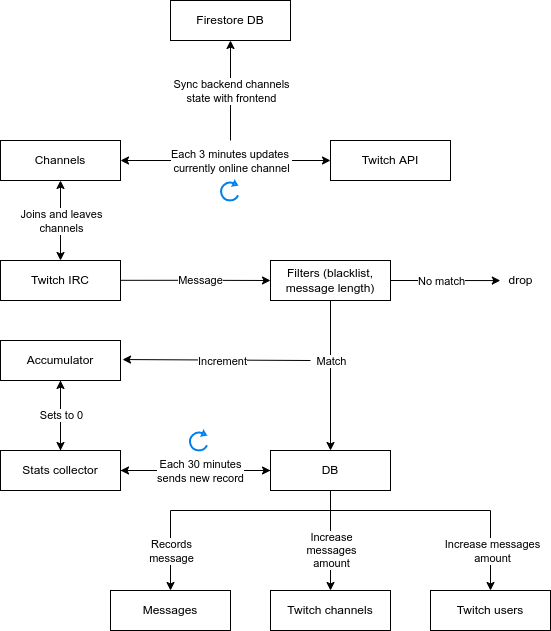

The diagram above was exported from draw.io. Its source (the exported page's mxGraphModel, read from the mxfile embedded in the PNG):
<mxGraphModel dx="1407" dy="771" grid="1" gridSize="10" guides="1" tooltips="1" connect="1" arrows="1" fold="1" page="1" pageScale="1" pageWidth="827" pageHeight="1169" math="0" shadow="0">
  <root>
    <mxCell id="0" />
    <mxCell id="1" parent="0" />
    <mxCell id="uUZ6EKblKBSSa4yB4NiT-2" value="" style="html=1;verticalLabelPosition=bottom;align=center;labelBackgroundColor=#ffffff;verticalAlign=top;strokeWidth=2;strokeColor=#0080F0;shadow=0;dashed=0;shape=mxgraph.ios7.icons.reload;rotation=25;" vertex="1" parent="1">
      <mxGeometry x="371.11" y="250" width="17.78" height="20" as="geometry" />
    </mxCell>
    <mxCell id="uUZ6EKblKBSSa4yB4NiT-4" value="Channels" style="rounded=0;whiteSpace=wrap;html=1;" vertex="1" parent="1">
      <mxGeometry x="150" y="210" width="120" height="40" as="geometry" />
    </mxCell>
    <mxCell id="uUZ6EKblKBSSa4yB4NiT-5" value="Twitch API" style="rounded=0;whiteSpace=wrap;html=1;" vertex="1" parent="1">
      <mxGeometry x="480" y="210" width="120" height="40" as="geometry" />
    </mxCell>
    <mxCell id="uUZ6EKblKBSSa4yB4NiT-6" value="" style="endArrow=classic;startArrow=classic;html=1;rounded=0;exitX=1;exitY=0.5;exitDx=0;exitDy=0;entryX=0;entryY=0.5;entryDx=0;entryDy=0;" edge="1" parent="1" source="uUZ6EKblKBSSa4yB4NiT-4" target="uUZ6EKblKBSSa4yB4NiT-5">
      <mxGeometry width="50" height="50" relative="1" as="geometry">
        <mxPoint x="380" y="490" as="sourcePoint" />
        <mxPoint x="430" y="440" as="targetPoint" />
      </mxGeometry>
    </mxCell>
    <mxCell id="uUZ6EKblKBSSa4yB4NiT-7" value="Each 3 minutes updates &lt;br&gt;currently online channel" style="edgeLabel;html=1;align=center;verticalAlign=middle;resizable=0;points=[];" vertex="1" connectable="0" parent="uUZ6EKblKBSSa4yB4NiT-6">
      <mxGeometry x="-0.2312" relative="1" as="geometry">
        <mxPoint x="29" as="offset" />
      </mxGeometry>
    </mxCell>
    <mxCell id="uUZ6EKblKBSSa4yB4NiT-8" value="" style="endArrow=classic;startArrow=classic;html=1;rounded=0;entryX=0.5;entryY=1;entryDx=0;entryDy=0;exitX=0.5;exitY=0;exitDx=0;exitDy=0;" edge="1" parent="1" source="uUZ6EKblKBSSa4yB4NiT-10" target="uUZ6EKblKBSSa4yB4NiT-4">
      <mxGeometry width="50" height="50" relative="1" as="geometry">
        <mxPoint x="210" y="400" as="sourcePoint" />
        <mxPoint x="200" y="260" as="targetPoint" />
      </mxGeometry>
    </mxCell>
    <mxCell id="uUZ6EKblKBSSa4yB4NiT-9" value="Joins and leaves&lt;br&gt;channels" style="edgeLabel;html=1;align=center;verticalAlign=middle;resizable=0;points=[];" vertex="1" connectable="0" parent="uUZ6EKblKBSSa4yB4NiT-8">
      <mxGeometry x="0.2215" relative="1" as="geometry">
        <mxPoint y="9" as="offset" />
      </mxGeometry>
    </mxCell>
    <mxCell id="uUZ6EKblKBSSa4yB4NiT-15" style="edgeStyle=orthogonalEdgeStyle;rounded=0;orthogonalLoop=1;jettySize=auto;html=1;entryX=0;entryY=0.5;entryDx=0;entryDy=0;" edge="1" parent="1" target="uUZ6EKblKBSSa4yB4NiT-16">
      <mxGeometry relative="1" as="geometry">
        <mxPoint x="400" y="349.82" as="targetPoint" />
        <mxPoint x="270" y="349.82" as="sourcePoint" />
        <Array as="points" />
      </mxGeometry>
    </mxCell>
    <mxCell id="uUZ6EKblKBSSa4yB4NiT-17" value="Message" style="edgeLabel;html=1;align=center;verticalAlign=middle;resizable=0;points=[];" vertex="1" connectable="0" parent="uUZ6EKblKBSSa4yB4NiT-15">
      <mxGeometry x="-0.2022" y="-2" relative="1" as="geometry">
        <mxPoint x="19" y="-2" as="offset" />
      </mxGeometry>
    </mxCell>
    <mxCell id="uUZ6EKblKBSSa4yB4NiT-10" value="Twitch IRC" style="rounded=0;whiteSpace=wrap;html=1;" vertex="1" parent="1">
      <mxGeometry x="150" y="330" width="120" height="40" as="geometry" />
    </mxCell>
    <mxCell id="uUZ6EKblKBSSa4yB4NiT-11" value="Firestore DB" style="rounded=0;whiteSpace=wrap;html=1;" vertex="1" parent="1">
      <mxGeometry x="320" y="70" width="120" height="40" as="geometry" />
    </mxCell>
    <mxCell id="uUZ6EKblKBSSa4yB4NiT-13" value="" style="endArrow=classic;html=1;rounded=0;entryX=0.5;entryY=1;entryDx=0;entryDy=0;" edge="1" parent="1" target="uUZ6EKblKBSSa4yB4NiT-11">
      <mxGeometry width="50" height="50" relative="1" as="geometry">
        <mxPoint x="380" y="210" as="sourcePoint" />
        <mxPoint x="480" y="210" as="targetPoint" />
      </mxGeometry>
    </mxCell>
    <mxCell id="uUZ6EKblKBSSa4yB4NiT-14" value="Sync backend channels&lt;br&gt;state with frontend" style="edgeLabel;html=1;align=center;verticalAlign=middle;resizable=0;points=[];" vertex="1" connectable="0" parent="uUZ6EKblKBSSa4yB4NiT-13">
      <mxGeometry x="0.2861" y="-1" relative="1" as="geometry">
        <mxPoint x="-1" y="14" as="offset" />
      </mxGeometry>
    </mxCell>
    <mxCell id="uUZ6EKblKBSSa4yB4NiT-18" style="edgeStyle=orthogonalEdgeStyle;rounded=0;orthogonalLoop=1;jettySize=auto;html=1;entryX=-0.004;entryY=0.504;entryDx=0;entryDy=0;entryPerimeter=0;" edge="1" parent="1" source="uUZ6EKblKBSSa4yB4NiT-16" target="uUZ6EKblKBSSa4yB4NiT-19">
      <mxGeometry relative="1" as="geometry">
        <mxPoint x="580" y="350" as="targetPoint" />
      </mxGeometry>
    </mxCell>
    <mxCell id="uUZ6EKblKBSSa4yB4NiT-21" value="No match" style="edgeLabel;html=1;align=center;verticalAlign=middle;resizable=0;points=[];" vertex="1" connectable="0" parent="uUZ6EKblKBSSa4yB4NiT-18">
      <mxGeometry x="-0.2974" y="1" relative="1" as="geometry">
        <mxPoint x="11" y="1" as="offset" />
      </mxGeometry>
    </mxCell>
    <mxCell id="uUZ6EKblKBSSa4yB4NiT-22" style="edgeStyle=orthogonalEdgeStyle;rounded=0;orthogonalLoop=1;jettySize=auto;html=1;" edge="1" parent="1" source="uUZ6EKblKBSSa4yB4NiT-16" target="uUZ6EKblKBSSa4yB4NiT-23">
      <mxGeometry relative="1" as="geometry">
        <mxPoint x="480" y="420" as="targetPoint" />
      </mxGeometry>
    </mxCell>
    <mxCell id="uUZ6EKblKBSSa4yB4NiT-24" value="Match" style="edgeLabel;html=1;align=center;verticalAlign=middle;resizable=0;points=[];" vertex="1" connectable="0" parent="uUZ6EKblKBSSa4yB4NiT-22">
      <mxGeometry x="-0.1522" relative="1" as="geometry">
        <mxPoint y="-4" as="offset" />
      </mxGeometry>
    </mxCell>
    <mxCell id="uUZ6EKblKBSSa4yB4NiT-16" value="Filters (blacklist, message length)" style="rounded=0;whiteSpace=wrap;html=1;" vertex="1" parent="1">
      <mxGeometry x="420" y="330" width="120" height="40" as="geometry" />
    </mxCell>
    <mxCell id="uUZ6EKblKBSSa4yB4NiT-19" value="drop" style="text;html=1;align=center;verticalAlign=middle;resizable=0;points=[];autosize=1;strokeColor=none;fillColor=none;" vertex="1" parent="1">
      <mxGeometry x="650" y="340" width="40" height="20" as="geometry" />
    </mxCell>
    <mxCell id="uUZ6EKblKBSSa4yB4NiT-42" value="" style="edgeStyle=orthogonalEdgeStyle;rounded=0;orthogonalLoop=1;jettySize=auto;html=1;exitX=0.5;exitY=1;exitDx=0;exitDy=0;" edge="1" parent="1" source="uUZ6EKblKBSSa4yB4NiT-23" target="uUZ6EKblKBSSa4yB4NiT-41">
      <mxGeometry relative="1" as="geometry">
        <Array as="points">
          <mxPoint x="480" y="580" />
          <mxPoint x="640" y="580" />
        </Array>
      </mxGeometry>
    </mxCell>
    <mxCell id="uUZ6EKblKBSSa4yB4NiT-44" value="Increase messages&lt;br&gt;amount" style="edgeLabel;html=1;align=center;verticalAlign=middle;resizable=0;points=[];" vertex="1" connectable="0" parent="uUZ6EKblKBSSa4yB4NiT-42">
      <mxGeometry x="-0.1343" y="2" relative="1" as="geometry">
        <mxPoint x="68" y="42" as="offset" />
      </mxGeometry>
    </mxCell>
    <mxCell id="uUZ6EKblKBSSa4yB4NiT-46" value="" style="edgeStyle=orthogonalEdgeStyle;rounded=0;orthogonalLoop=1;jettySize=auto;html=1;" edge="1" parent="1" source="uUZ6EKblKBSSa4yB4NiT-23" target="uUZ6EKblKBSSa4yB4NiT-45">
      <mxGeometry relative="1" as="geometry" />
    </mxCell>
    <mxCell id="uUZ6EKblKBSSa4yB4NiT-47" value="Increase&lt;br&gt;messages&lt;br&gt;amount" style="edgeLabel;html=1;align=center;verticalAlign=middle;resizable=0;points=[];" vertex="1" connectable="0" parent="uUZ6EKblKBSSa4yB4NiT-46">
      <mxGeometry x="-0.1905" y="-2" relative="1" as="geometry">
        <mxPoint x="2" y="19" as="offset" />
      </mxGeometry>
    </mxCell>
    <mxCell id="uUZ6EKblKBSSa4yB4NiT-53" value="" style="edgeStyle=orthogonalEdgeStyle;rounded=0;orthogonalLoop=1;jettySize=auto;html=1;entryX=1;entryY=0.5;entryDx=0;entryDy=0;" edge="1" parent="1" source="uUZ6EKblKBSSa4yB4NiT-23" target="uUZ6EKblKBSSa4yB4NiT-31">
      <mxGeometry relative="1" as="geometry" />
    </mxCell>
    <mxCell id="uUZ6EKblKBSSa4yB4NiT-23" value="DB" style="rounded=0;whiteSpace=wrap;html=1;" vertex="1" parent="1">
      <mxGeometry x="420" y="520" width="120" height="40" as="geometry" />
    </mxCell>
    <mxCell id="uUZ6EKblKBSSa4yB4NiT-32" style="edgeStyle=orthogonalEdgeStyle;rounded=0;orthogonalLoop=1;jettySize=auto;html=1;entryX=0.5;entryY=0;entryDx=0;entryDy=0;" edge="1" parent="1" source="uUZ6EKblKBSSa4yB4NiT-27" target="uUZ6EKblKBSSa4yB4NiT-31">
      <mxGeometry relative="1" as="geometry" />
    </mxCell>
    <mxCell id="uUZ6EKblKBSSa4yB4NiT-27" value="Accumulator" style="rounded=0;whiteSpace=wrap;html=1;" vertex="1" parent="1">
      <mxGeometry x="150" y="410" width="120" height="40" as="geometry" />
    </mxCell>
    <mxCell id="uUZ6EKblKBSSa4yB4NiT-28" value="" style="endArrow=classic;html=1;rounded=0;entryX=1.017;entryY=0.476;entryDx=0;entryDy=0;entryPerimeter=0;" edge="1" parent="1" target="uUZ6EKblKBSSa4yB4NiT-27">
      <mxGeometry width="50" height="50" relative="1" as="geometry">
        <mxPoint x="460" y="430" as="sourcePoint" />
        <mxPoint x="480" y="360" as="targetPoint" />
      </mxGeometry>
    </mxCell>
    <mxCell id="uUZ6EKblKBSSa4yB4NiT-30" value="Increment" style="edgeLabel;html=1;align=center;verticalAlign=middle;resizable=0;points=[];" vertex="1" connectable="0" parent="uUZ6EKblKBSSa4yB4NiT-28">
      <mxGeometry x="0.1369" relative="1" as="geometry">
        <mxPoint x="18" y="1" as="offset" />
      </mxGeometry>
    </mxCell>
    <mxCell id="uUZ6EKblKBSSa4yB4NiT-35" value="" style="edgeStyle=orthogonalEdgeStyle;rounded=0;orthogonalLoop=1;jettySize=auto;html=1;" edge="1" parent="1" source="uUZ6EKblKBSSa4yB4NiT-31" target="uUZ6EKblKBSSa4yB4NiT-27">
      <mxGeometry relative="1" as="geometry" />
    </mxCell>
    <mxCell id="uUZ6EKblKBSSa4yB4NiT-36" value="Sets to 0" style="edgeLabel;html=1;align=center;verticalAlign=middle;resizable=0;points=[];" vertex="1" connectable="0" parent="uUZ6EKblKBSSa4yB4NiT-35">
      <mxGeometry x="0.22" y="-2" relative="1" as="geometry">
        <mxPoint x="-2" y="7" as="offset" />
      </mxGeometry>
    </mxCell>
    <mxCell id="uUZ6EKblKBSSa4yB4NiT-37" style="edgeStyle=orthogonalEdgeStyle;rounded=0;orthogonalLoop=1;jettySize=auto;html=1;entryX=0;entryY=0.5;entryDx=0;entryDy=0;" edge="1" parent="1" source="uUZ6EKblKBSSa4yB4NiT-31" target="uUZ6EKblKBSSa4yB4NiT-23">
      <mxGeometry relative="1" as="geometry" />
    </mxCell>
    <mxCell id="uUZ6EKblKBSSa4yB4NiT-54" value="Each 30 minutes&lt;br&gt;sends new record" style="edgeLabel;html=1;align=center;verticalAlign=middle;resizable=0;points=[];" vertex="1" connectable="0" parent="uUZ6EKblKBSSa4yB4NiT-37">
      <mxGeometry x="-0.0546" relative="1" as="geometry">
        <mxPoint x="8" as="offset" />
      </mxGeometry>
    </mxCell>
    <mxCell id="uUZ6EKblKBSSa4yB4NiT-31" value="Stats collector" style="rounded=0;whiteSpace=wrap;html=1;" vertex="1" parent="1">
      <mxGeometry x="150" y="520" width="120" height="40" as="geometry" />
    </mxCell>
    <mxCell id="uUZ6EKblKBSSa4yB4NiT-38" value="" style="html=1;verticalLabelPosition=bottom;align=center;labelBackgroundColor=#ffffff;verticalAlign=top;strokeWidth=2;strokeColor=#0080F0;shadow=0;dashed=0;shape=mxgraph.ios7.icons.reload;rotation=25;" vertex="1" parent="1">
      <mxGeometry x="340" y="500" width="17.78" height="20" as="geometry" />
    </mxCell>
    <mxCell id="uUZ6EKblKBSSa4yB4NiT-41" value="Twitch users" style="rounded=0;whiteSpace=wrap;html=1;" vertex="1" parent="1">
      <mxGeometry x="580" y="660" width="120" height="40" as="geometry" />
    </mxCell>
    <mxCell id="uUZ6EKblKBSSa4yB4NiT-45" value="Twitch channels" style="rounded=0;whiteSpace=wrap;html=1;" vertex="1" parent="1">
      <mxGeometry x="420" y="660" width="120" height="40" as="geometry" />
    </mxCell>
    <mxCell id="uUZ6EKblKBSSa4yB4NiT-48" value="Messages" style="rounded=0;whiteSpace=wrap;html=1;" vertex="1" parent="1">
      <mxGeometry x="260" y="660" width="120" height="40" as="geometry" />
    </mxCell>
    <mxCell id="uUZ6EKblKBSSa4yB4NiT-49" value="" style="endArrow=classic;html=1;rounded=0;exitX=0.5;exitY=1;exitDx=0;exitDy=0;entryX=0.5;entryY=0;entryDx=0;entryDy=0;" edge="1" parent="1" source="uUZ6EKblKBSSa4yB4NiT-23" target="uUZ6EKblKBSSa4yB4NiT-48">
      <mxGeometry width="50" height="50" relative="1" as="geometry">
        <mxPoint x="570" y="590" as="sourcePoint" />
        <mxPoint x="620" y="540" as="targetPoint" />
        <Array as="points">
          <mxPoint x="480" y="580" />
          <mxPoint x="320" y="580" />
        </Array>
      </mxGeometry>
    </mxCell>
    <mxCell id="uUZ6EKblKBSSa4yB4NiT-50" value="Records&lt;br&gt;message" style="edgeLabel;html=1;align=center;verticalAlign=middle;resizable=0;points=[];" vertex="1" connectable="0" parent="uUZ6EKblKBSSa4yB4NiT-49">
      <mxGeometry x="0.4867" relative="1" as="geometry">
        <mxPoint y="27" as="offset" />
      </mxGeometry>
    </mxCell>
  </root>
</mxGraphModel>